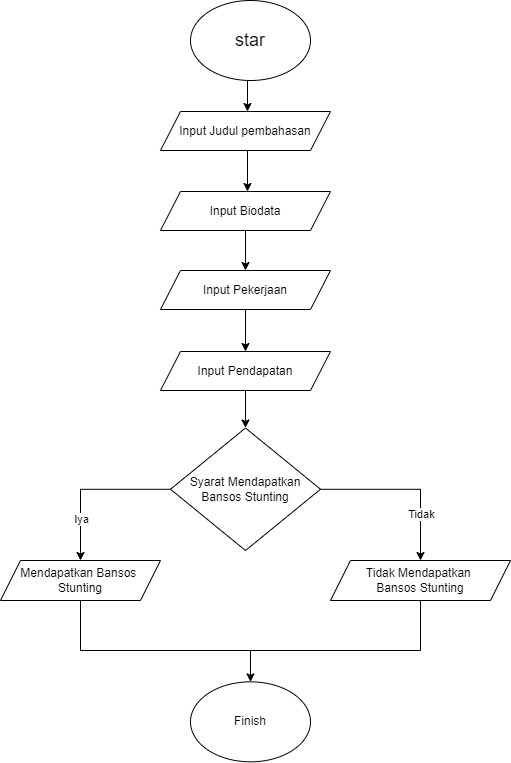

The diagram above was exported from draw.io. Its source (the exported page's mxGraphModel, read from the mxfile embedded in the PNG):
<mxGraphModel dx="1034" dy="507" grid="1" gridSize="10" guides="1" tooltips="1" connect="1" arrows="1" fold="1" page="1" pageScale="1" pageWidth="850" pageHeight="1100" math="0" shadow="0">
  <root>
    <mxCell id="0" />
    <mxCell id="1" parent="0" />
    <mxCell id="52ePn43r_VNaaSm-VqkW-10" value="" style="edgeStyle=orthogonalEdgeStyle;rounded=0;orthogonalLoop=1;jettySize=auto;html=1;" parent="1" edge="1">
      <mxGeometry relative="1" as="geometry">
        <mxPoint x="292" y="290" as="sourcePoint" />
        <mxPoint x="287" y="321" as="targetPoint" />
      </mxGeometry>
    </mxCell>
    <mxCell id="lBS005WRbaRj4bFwYyWA-1" value="&lt;font style=&quot;font-size: 18px;&quot;&gt;star&lt;/font&gt;" style="ellipse;whiteSpace=wrap;html=1;" parent="1" vertex="1">
      <mxGeometry x="230" y="210" width="120" height="80" as="geometry" />
    </mxCell>
    <mxCell id="52ePn43r_VNaaSm-VqkW-12" value="" style="edgeStyle=orthogonalEdgeStyle;rounded=0;orthogonalLoop=1;jettySize=auto;html=1;" parent="1" edge="1">
      <mxGeometry relative="1" as="geometry">
        <mxPoint x="287" y="360" as="sourcePoint" />
        <mxPoint x="287" y="401" as="targetPoint" />
      </mxGeometry>
    </mxCell>
    <mxCell id="52ePn43r_VNaaSm-VqkW-9" value="Input Judul pembahasan" style="shape=parallelogram;perimeter=parallelogramPerimeter;whiteSpace=wrap;html=1;fixedSize=1;" parent="1" vertex="1">
      <mxGeometry x="200" y="321" width="170" height="39" as="geometry" />
    </mxCell>
    <mxCell id="52ePn43r_VNaaSm-VqkW-17" value="" style="edgeStyle=orthogonalEdgeStyle;rounded=0;orthogonalLoop=1;jettySize=auto;html=1;" parent="1" source="52ePn43r_VNaaSm-VqkW-11" target="52ePn43r_VNaaSm-VqkW-16" edge="1">
      <mxGeometry relative="1" as="geometry" />
    </mxCell>
    <mxCell id="52ePn43r_VNaaSm-VqkW-11" value="Input Biodata" style="shape=parallelogram;perimeter=parallelogramPerimeter;whiteSpace=wrap;html=1;fixedSize=1;" parent="1" vertex="1">
      <mxGeometry x="200" y="401" width="170" height="39" as="geometry" />
    </mxCell>
    <mxCell id="52ePn43r_VNaaSm-VqkW-19" value="" style="edgeStyle=orthogonalEdgeStyle;rounded=0;orthogonalLoop=1;jettySize=auto;html=1;" parent="1" source="52ePn43r_VNaaSm-VqkW-16" target="52ePn43r_VNaaSm-VqkW-18" edge="1">
      <mxGeometry relative="1" as="geometry" />
    </mxCell>
    <mxCell id="52ePn43r_VNaaSm-VqkW-16" value="Input Pekerjaan" style="shape=parallelogram;perimeter=parallelogramPerimeter;whiteSpace=wrap;html=1;fixedSize=1;" parent="1" vertex="1">
      <mxGeometry x="200" y="480" width="170" height="39" as="geometry" />
    </mxCell>
    <mxCell id="52ePn43r_VNaaSm-VqkW-21" value="" style="edgeStyle=orthogonalEdgeStyle;rounded=0;orthogonalLoop=1;jettySize=auto;html=1;" parent="1" source="52ePn43r_VNaaSm-VqkW-18" target="52ePn43r_VNaaSm-VqkW-20" edge="1">
      <mxGeometry relative="1" as="geometry" />
    </mxCell>
    <mxCell id="52ePn43r_VNaaSm-VqkW-18" value="Input Pendapatan" style="shape=parallelogram;perimeter=parallelogramPerimeter;whiteSpace=wrap;html=1;fixedSize=1;" parent="1" vertex="1">
      <mxGeometry x="200" y="561" width="170" height="39" as="geometry" />
    </mxCell>
    <mxCell id="52ePn43r_VNaaSm-VqkW-32" style="edgeStyle=orthogonalEdgeStyle;rounded=0;orthogonalLoop=1;jettySize=auto;html=1;" parent="1" source="52ePn43r_VNaaSm-VqkW-20" target="52ePn43r_VNaaSm-VqkW-40" edge="1">
      <mxGeometry relative="1" as="geometry">
        <mxPoint x="440" y="800" as="targetPoint" />
      </mxGeometry>
    </mxCell>
    <mxCell id="52ePn43r_VNaaSm-VqkW-33" value="Tidak" style="edgeLabel;html=1;align=center;verticalAlign=middle;resizable=0;points=[];" parent="52ePn43r_VNaaSm-VqkW-32" vertex="1" connectable="0">
      <mxGeometry x="0.4571" relative="1" as="geometry">
        <mxPoint as="offset" />
      </mxGeometry>
    </mxCell>
    <mxCell id="52ePn43r_VNaaSm-VqkW-34" style="edgeStyle=orthogonalEdgeStyle;rounded=0;orthogonalLoop=1;jettySize=auto;html=1;" parent="1" source="52ePn43r_VNaaSm-VqkW-20" target="52ePn43r_VNaaSm-VqkW-36" edge="1">
      <mxGeometry relative="1" as="geometry">
        <mxPoint x="120" y="800" as="targetPoint" />
      </mxGeometry>
    </mxCell>
    <mxCell id="52ePn43r_VNaaSm-VqkW-35" value="Iya" style="edgeLabel;html=1;align=center;verticalAlign=middle;resizable=0;points=[];" parent="52ePn43r_VNaaSm-VqkW-34" vertex="1" connectable="0">
      <mxGeometry x="0.4933" relative="1" as="geometry">
        <mxPoint as="offset" />
      </mxGeometry>
    </mxCell>
    <mxCell id="52ePn43r_VNaaSm-VqkW-20" value="Syarat Mendapatkan&lt;div&gt;Bansos Stunting&lt;/div&gt;" style="rhombus;whiteSpace=wrap;html=1;" parent="1" vertex="1">
      <mxGeometry x="210" y="637.5" width="150" height="122.5" as="geometry" />
    </mxCell>
    <mxCell id="52ePn43r_VNaaSm-VqkW-36" value="Mendapatkan Bansos&amp;nbsp;&lt;div&gt;Stunting&lt;/div&gt;" style="shape=parallelogram;perimeter=parallelogramPerimeter;whiteSpace=wrap;html=1;fixedSize=1;" parent="1" vertex="1">
      <mxGeometry x="40" y="770" width="160" height="40" as="geometry" />
    </mxCell>
    <mxCell id="52ePn43r_VNaaSm-VqkW-40" value="Tidak Mendapatkan&amp;nbsp;&lt;div&gt;Bansos Stunting&lt;/div&gt;" style="shape=parallelogram;perimeter=parallelogramPerimeter;whiteSpace=wrap;html=1;fixedSize=1;" parent="1" vertex="1">
      <mxGeometry x="370" y="770" width="180" height="40" as="geometry" />
    </mxCell>
    <mxCell id="52ePn43r_VNaaSm-VqkW-41" value="" style="endArrow=none;html=1;rounded=0;entryX=0.5;entryY=1;entryDx=0;entryDy=0;" parent="1" target="52ePn43r_VNaaSm-VqkW-40" edge="1">
      <mxGeometry width="50" height="50" relative="1" as="geometry">
        <mxPoint x="460" y="860" as="sourcePoint" />
        <mxPoint x="350" y="720" as="targetPoint" />
      </mxGeometry>
    </mxCell>
    <mxCell id="52ePn43r_VNaaSm-VqkW-42" value="" style="endArrow=none;html=1;rounded=0;entryX=0.5;entryY=1;entryDx=0;entryDy=0;" parent="1" target="52ePn43r_VNaaSm-VqkW-36" edge="1">
      <mxGeometry width="50" height="50" relative="1" as="geometry">
        <mxPoint x="120" y="860" as="sourcePoint" />
        <mxPoint x="350" y="720" as="targetPoint" />
      </mxGeometry>
    </mxCell>
    <mxCell id="52ePn43r_VNaaSm-VqkW-43" value="" style="endArrow=none;html=1;rounded=0;" parent="1" edge="1">
      <mxGeometry width="50" height="50" relative="1" as="geometry">
        <mxPoint x="120" y="860" as="sourcePoint" />
        <mxPoint x="460" y="860" as="targetPoint" />
      </mxGeometry>
    </mxCell>
    <mxCell id="52ePn43r_VNaaSm-VqkW-45" value="" style="endArrow=classic;html=1;rounded=0;" parent="1" target="52ePn43r_VNaaSm-VqkW-46" edge="1">
      <mxGeometry width="50" height="50" relative="1" as="geometry">
        <mxPoint x="290" y="860" as="sourcePoint" />
        <mxPoint x="290" y="931.3333740234375" as="targetPoint" />
      </mxGeometry>
    </mxCell>
    <mxCell id="52ePn43r_VNaaSm-VqkW-46" value="Finish" style="ellipse;whiteSpace=wrap;html=1;" parent="1" vertex="1">
      <mxGeometry x="230" y="891.3333740234375" width="120" height="80" as="geometry" />
    </mxCell>
  </root>
</mxGraphModel>